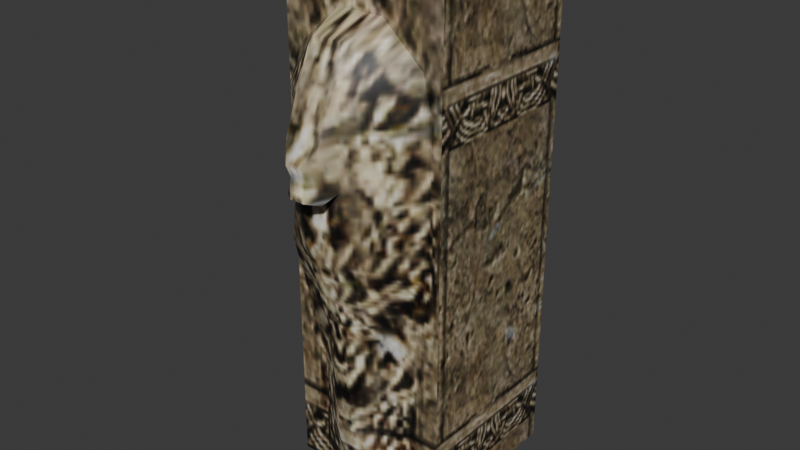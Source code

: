 # Source: source.blend  (saved by Blender 5.2.45; exported with 4.5.12 LTS)
import bpy
from mathutils import Matrix  # noqa: F401  (used for matrix-valued properties, if any)

bpy.ops.wm.read_factory_settings(use_empty=True)
scene = bpy.context.scene
scene.name = 'Object04'

# ---- collections
col_collection = bpy.data.collections.new('Collection'); scene.collection.children.link(col_collection)

# ---- images (referenced by path relative to the original .blend; pixels are not part of the script)
import os
ASSET_DIR = os.environ.get("B2B_ASSET_DIR", "")  # directory of the original .blend (textures are referenced by path, not embedded)
HERE = os.path.dirname(os.path.abspath(__file__))  # packed textures are extracted next to this script under _unpacked/

def load_image(name, relpath, width, height, colorspace="sRGB"):
    """Load a texture the original file referenced (path relative to the .blend, or extracted next to this script)."""
    p = next((c for c in (os.path.join(HERE, relpath), os.path.join(ASSET_DIR, relpath)) if relpath and os.path.exists(c)), "")
    if p:
        img = bpy.data.images.load(p, check_existing=True)
        img.name = name
    else:  # same state as the original file: an image datablock whose file is absent (Cycles renders it pink)
        img = bpy.data.images.new(name, width, height)
        img.source = "FILE"
        img.filepath = "//" + (relpath or name)
    img.colorspace_settings.name = colorspace
    return img
img_deep_wall01_jpg = load_image('deep_wall01.jpg', '_unpacked/deep_wall01.a6811fe5.jpg', 128, 128, 'sRGB')
img_deep_wall03_jpg = load_image('deep_wall03.jpg', '_unpacked/deep_wall03.c79eb8c6.jpg', 64, 128, 'sRGB')

# ---- materials (node trees are filled in below, after node groups)
mat_deep_wall01_jpg = bpy.data.materials.new('deep_wall01.jpg')
mat_deep_wall01_jpg.diffuse_color = (0.4258, 0.5019, 0.7521, 1.0)
mat_deep_wall03_jpg = bpy.data.materials.new('deep_wall03.jpg')
mat_deep_wall03_jpg.diffuse_color = (0.462, 0.4015, 0.8611, 1.0)

# ---- material node trees
mat_deep_wall01_jpg.use_nodes = True; mat_deep_wall01_jpg.node_tree.nodes.clear()
_N = mat_deep_wall01_jpg.node_tree.nodes; _L = mat_deep_wall01_jpg.node_tree.links
n0 = _N.new('ShaderNodeBsdfPrincipled'); n0.name = 'Principled BSDF'; n0.location = (-200, 100)
n0.inputs[10].default_value = 0.005
n1 = _N.new('ShaderNodeOutputMaterial'); n1.name = 'Material Output'; n1.location = (200, 100)
n2 = _N.new('ShaderNodeTexImage'); n2.name = 'Image Texture'; n2.location = (-600, 100)
n2.image = img_deep_wall01_jpg
_L.new(n0.outputs[0], n1.inputs[0])
_L.new(n2.outputs[0], n0.inputs[0])
n1.is_active_output = True
mat_deep_wall03_jpg.use_nodes = True; mat_deep_wall03_jpg.node_tree.nodes.clear()
_N = mat_deep_wall03_jpg.node_tree.nodes; _L = mat_deep_wall03_jpg.node_tree.links
n0 = _N.new('ShaderNodeBsdfPrincipled'); n0.name = 'Principled BSDF'; n0.location = (-200, 100)
n0.inputs[10].default_value = 0.005
n1 = _N.new('ShaderNodeOutputMaterial'); n1.name = 'Material Output'; n1.location = (200, 100)
n2 = _N.new('ShaderNodeTexImage'); n2.name = 'Image Texture'; n2.location = (-600, 100)
n2.image = img_deep_wall03_jpg
_L.new(n0.outputs[0], n1.inputs[0])
_L.new(n2.outputs[0], n0.inputs[0])
n1.is_active_output = True

# ---- world
world_world = bpy.data.worlds.new('World'); scene.world = world_world
world_world.use_nodes = True; world_world.node_tree.nodes.clear()
_N = world_world.node_tree.nodes; _L = world_world.node_tree.links
n0 = _N.new('ShaderNodeOutputWorld'); n0.name = 'World Output'; n0.location = (200, 100)
n1 = _N.new('ShaderNodeBackground'); n1.name = 'Background'; n1.location = (-200, 100)
n1.inputs[0].default_value = (0.05088, 0.05088, 0.05088, 1.0)
_L.new(n1.outputs[0], n0.inputs[0])
n0.is_active_output = True
world_world.color = (0.05088, 0.05088, 0.05088)
world_world.sun_shadow_jitter_overblur = 0.0

# ---- meshes
me_object04 = bpy.data.meshes.new('Object04')
me_object04.from_pydata([(-58.65, -58.73, 317.2), (58.35, -58.73, 317.2), (58.35, 58.27, 317.2), (-58.65, 58.27, 317.2), (49.85, -50.23, 0.0), (49.85, 49.77, 0.0), (49.85, 49.77, 300.0), (49.85, -50.23, 300.0), (-50.15, 49.77, 0.0), (-50.15, -50.23, 0.0), (-50.15, -50.23, 300.0), (-50.15, 49.77, 300.0), (-15.44, -60.15, 41.54), (-31.12, -50.55, 13.86), (-10.53, -58.79, 5.055), (-5.307, -68.39, 49.68), (10.05, -58.79, 5.055), (4.822, -68.39, 49.68), (30.63, -50.55, 13.86), (14.95, -60.15, 41.54), (-32.47, -67.76, 245.7), (-11.56, -71.64, 275.8), (-14.6, -50.55, 284.6), (-39.31, -50.55, 262.4), (10.97, -71.64, 275.8), (14.01, -50.55, 284.6), (31.89, -67.76, 245.7), (38.72, -50.55, 262.4), (-5.437, -71.98, 110.7), (-15.83, -59.06, 107.1), (4.952, -71.98, 110.7), (15.34, -59.06, 107.1), (-9.524, -83.58, 166.8), (-27.99, -74.78, 162.5), (8.941, -83.58, 166.8), (27.41, -74.78, 162.5), (-14.26, -83.42, 204.6), (-34.08, -62.5, 225.0), (13.68, -83.42, 204.6), (33.5, -62.5, 225.0), (-11.56, -84.3, 251.4), (-11.56, -92.49, 229.7), (10.97, -92.49, 229.7), (10.97, -84.3, 251.4), (30.63, -50.55, 80.66), (42.62, -50.55, 151.8), (42.62, -50.55, 245.0), (-31.12, -50.55, 80.66), (-43.21, -50.55, 151.8), (-43.21, -50.55, 245.0), (-5.643, -96.46, 212.2), (5.06, -96.46, 212.2), (4.024, -100.5, 220.1), (-4.607, -100.5, 220.1), (-4.607, -98.41, 201.4), (4.024, -98.41, 201.4), (10.97, -93.03, 200.5), (-11.56, -93.03, 200.5)], [], [(0, 1, 2), (2, 3, 0), (4, 5, 6), (6, 7, 4), (8, 9, 10), (10, 11, 8), (9, 4, 7), (7, 10, 9), (5, 8, 11), (11, 6, 5), (12, 13, 14), (14, 15, 12), (15, 14, 16), (16, 17, 15), (17, 16, 18), (18, 19, 17), (20, 21, 22), (22, 23, 20), (21, 24, 25), (25, 22, 21), (24, 26, 27), (27, 25, 24), (12, 15, 28), (28, 29, 12), (15, 17, 30), (30, 28, 15), (17, 19, 31), (31, 30, 17), (29, 28, 32), (32, 33, 29), (28, 30, 34), (34, 32, 28), (30, 31, 35), (35, 34, 30), (33, 32, 36), (36, 37, 33), (32, 34, 38), (38, 36, 32), (34, 35, 39), (39, 38, 34), (37, 36, 40), (40, 20, 37), (41, 42, 43), (43, 40, 41), (38, 39, 26), (26, 43, 38), (20, 40, 21), (40, 43, 24), (24, 21, 40), (26, 24, 43), (19, 18, 44), (44, 31, 19), (31, 44, 45), (45, 35, 31), (35, 45, 46), (46, 39, 35), (39, 46, 27), (27, 26, 39), (13, 12, 29), (29, 47, 13), (47, 29, 33), (33, 48, 47), (48, 33, 37), (37, 49, 48), (49, 37, 20), (20, 23, 49), (50, 51, 52), (52, 53, 50), (40, 36, 41), (43, 42, 38), (42, 41, 53), (53, 52, 42), (38, 42, 52), (52, 51, 38), (41, 36, 50), (50, 53, 41), (51, 50, 54), (54, 55, 51), (38, 51, 55), (55, 56, 38), (50, 36, 57), (57, 54, 50), (10, 7, 1), (1, 0, 10), (7, 6, 2), (2, 1, 7), (6, 11, 3), (3, 2, 6), (11, 10, 0), (0, 3, 11)])
me_object04.polygons.foreach_set('use_smooth', [True] * 90)
me_object04.polygons.foreach_set('material_index', [0, 0, 0, 0, 0, 0, 1, 1, 1, 1, 1, 1, 1, 1, 1, 1, 1, 1, 1, 1, 1, 1, 1, 1, 1, 1, 1, 1, 1, 1, 1, 1, 1, 1, 1, 1, 1, 1, 1, 1, 1, 1, 1, 1, 1, 1, 1, 1, 1, 1, 1, 1, 1, 1, 1, 1, 1, 1, 1, 1, 1, 1, 1, 1, 1, 1, 1, 1, 1, 1, 1, 1, 1, 1, 1, 1, 1, 1, 1, 1, 1, 1, 1, 1, 1, 1, 1, 1, 1, 1])
_k = set([(0, 1), (0, 3), (0, 10), (1, 2), (1, 7), (2, 3), (2, 6), (3, 11), (4, 7), (5, 6), (6, 7), (6, 11), (7, 10), (8, 11), (9, 10), (10, 11)])
me_object04.attributes.new('sharp_edge', 'BOOLEAN', 'EDGE').data.foreach_set('value', [ (min(e.vertices), max(e.vertices)) in _k for e in me_object04.edges])
_uv = me_object04.uv_layers.new(name='Float2')
_uv.uv.foreach_set('vector', [0.2327, 0.2748, 0.7673, 0.2748, 0.7673, 0.8093, 0.7673, 0.8093, 0.2327, 0.8093, 0.2327, 0.2748, 0.1951, -0.0798, 0.804, -0.0798, 0.804, 1.369, 0.804, 1.369, 0.1951, 1.369, 0.1951, -0.0798, 0.804, -0.0798, 0.1951, -0.0798, 0.1951, 1.369, 0.1951, 1.369, 0.804, 1.369, 0.804, -0.0798, 0.0005, 0.0005, 0.9995, 0.0005, 0.9995, 0.9995, 0.9995, 0.9995, 0.0005, 0.9995, 0.0005, 0.0005, 0.9995, 0.0005, 0.0005, 0.0005, 0.0005, 0.9995, 0.0005, 0.9995, 0.9995, 0.9995, 0.9995, 0.0005, 0.3472, 0.1388, 0.1906, 0.0467, 0.3962, 0.0173, 0.3962, 0.0173, 0.4484, 0.1659, 0.3472, 0.1388, 0.4484, 0.1659, 0.3962, 0.0173, 0.6018, 0.0173, 0.6018, 0.0173, 0.5496, 0.1659, 0.4484, 0.1659, 0.5496, 0.1659, 0.6018, 0.0173, 0.8075, 0.0467, 0.8075, 0.0467, 0.6508, 0.1388, 0.5496, 0.1659, 0.177, 0.8186, 0.386, 0.9189, 0.3556, 0.9482, 0.3556, 0.9482, 0.1088, 0.8743, 0.177, 0.8186, 0.386, 0.9189, 0.6111, 0.9189, 0.6414, 0.9482, 0.6414, 0.9482, 0.3556, 0.9482, 0.386, 0.9189, 0.6111, 0.9189, 0.82, 0.8186, 0.8883, 0.8743, 0.8883, 0.8743, 0.6414, 0.9482, 0.6111, 0.9189, 0.3472, 0.1388, 0.4484, 0.1659, 0.4471, 0.3692, 0.4471, 0.3692, 0.3433, 0.3573, 0.3472, 0.1388, 0.4484, 0.1659, 0.5496, 0.1659, 0.5509, 0.3692, 0.5509, 0.3692, 0.4471, 0.3692, 0.4484, 0.1659, 0.5496, 0.1659, 0.6508, 0.1388, 0.6547, 0.3573, 0.6547, 0.3573, 0.5509, 0.3692, 0.5496, 0.1659, 0.3433, 0.3573, 0.4471, 0.3692, 0.4063, 0.556, 0.4063, 0.556, 0.2218, 0.5416, 0.3433, 0.3573, 0.4471, 0.3692, 0.5509, 0.3692, 0.5908, 0.556, 0.5908, 0.556, 0.4063, 0.556, 0.4471, 0.3692, 0.5509, 0.3692, 0.6547, 0.3573, 0.7752, 0.5416, 0.7752, 0.5416, 0.5908, 0.556, 0.5509, 0.3692, 0.2218, 0.5416, 0.4063, 0.556, 0.359, 0.6817, 0.359, 0.6817, 0.161, 0.7498, 0.2218, 0.5416, 0.4063, 0.556, 0.5908, 0.556, 0.6381, 0.6817, 0.6381, 0.6817, 0.359, 0.6817, 0.4063, 0.556, 0.5908, 0.556, 0.7752, 0.5416, 0.8361, 0.7498, 0.8361, 0.7498, 0.6381, 0.6817, 0.5908, 0.556, 0.161, 0.7498, 0.359, 0.6817, 0.386, 0.8376, 0.386, 0.8376, 0.177, 0.8186, 0.161, 0.7498, 0.386, 0.7653, 0.6111, 0.7653, 0.6111, 0.8376, 0.6111, 0.8376, 0.386, 0.8376, 0.386, 0.7653, 0.6381, 0.6817, 0.8361, 0.7498, 0.82, 0.8186, 0.82, 0.8186, 0.6111, 0.8376, 0.6381, 0.6817, 0.177, 0.8186, 0.386, 0.8376, 0.386, 0.9189, 0.386, 0.8376, 0.6111, 0.8376, 0.6111, 0.9189, 0.6111, 0.9189, 0.386, 0.9189, 0.386, 0.8376, 0.82, 0.8186, 0.6111, 0.9189, 0.6111, 0.8376, 0.6508, 0.1388, 0.8075, 0.0467, 0.8075, 0.2691, 0.8075, 0.2691, 0.6547, 0.3573, 0.6508, 0.1388, 0.6547, 0.3573, 0.8075, 0.2691, 0.9273, 0.5059, 0.9273, 0.5059, 0.7752, 0.5416, 0.6547, 0.3573, 0.7752, 0.5416, 0.9273, 0.5059, 0.9273, 0.8163, 0.9273, 0.8163, 0.8361, 0.7498, 0.7752, 0.5416, 0.8361, 0.7498, 0.9273, 0.8163, 0.8883, 0.8743, 0.8883, 0.8743, 0.82, 0.8186, 0.8361, 0.7498, 0.1906, 0.0467, 0.3472, 0.1388, 0.3433, 0.3573, 0.3433, 0.3573, 0.1906, 0.2691, 0.1906, 0.0467, 0.1906, 0.2691, 0.3433, 0.3573, 0.2218, 0.5416, 0.2218, 0.5416, 0.0698, 0.5059, 0.1906, 0.2691, 0.0698, 0.5059, 0.2218, 0.5416, 0.161, 0.7498, 0.161, 0.7498, 0.0698, 0.8163, 0.0698, 0.5059, 0.0698, 0.8163, 0.161, 0.7498, 0.177, 0.8186, 0.177, 0.8186, 0.1088, 0.8743, 0.0698, 0.8163, 0.4451, 0.707, 0.552, 0.707, 0.5416, 0.7336, 0.5416, 0.7336, 0.4554, 0.7336, 0.4451, 0.707, 0.386, 0.8376, 0.359, 0.6817, 0.386, 0.7653, 0.6111, 0.8376, 0.6111, 0.7653, 0.6381, 0.6817, 0.6111, 0.7653, 0.386, 0.7653, 0.4554, 0.7336, 0.4554, 0.7336, 0.5416, 0.7336, 0.6111, 0.7653, 0.6381, 0.6817, 0.6111, 0.7653, 0.5416, 0.7336, 0.5416, 0.7336, 0.552, 0.707, 0.6381, 0.6817, 0.386, 0.7653, 0.359, 0.6817, 0.4451, 0.707, 0.4451, 0.707, 0.4554, 0.7336, 0.386, 0.7653, 0.552, 0.707, 0.4451, 0.707, 0.4554, 0.6711, 0.4554, 0.6711, 0.5416, 0.6711, 0.552, 0.707, 0.6381, 0.6817, 0.552, 0.707, 0.5416, 0.6711, 0.5416, 0.6711, 0.6111, 0.6682, 0.6381, 0.6817, 0.4451, 0.707, 0.359, 0.6817, 0.386, 0.6682, 0.386, 0.6682, 0.4554, 0.6711, 0.4451, 0.707, 0.0731, 0.0005, 0.9269, 0.0005, 0.9995, 0.1203, 0.9995, 0.1203, 0.0005, 0.1203, 0.0731, 0.0005, 0.0731, 0.0005, 0.9269, 0.0005, 0.9995, 0.1203, 0.9995, 0.1203, 0.0005, 0.1203, 0.0731, 0.0005, 0.9269, 0.0005, 0.0731, 0.0005, 0.0005, 0.1203, 0.0005, 0.1203, 0.9995, 0.1203, 0.9269, 0.0005, 0.9269, 0.0005, 0.0731, 0.0005, 0.0005, 0.1203, 0.0005, 0.1203, 0.9995, 0.1203, 0.9269, 0.0005])
me_object04.materials.append(mat_deep_wall01_jpg)
me_object04.materials.append(mat_deep_wall03_jpg)
me_object04.update()
me_object04.normals_split_custom_set([tuple(v) for v in zip(*[iter([0.0, 0.0, 1.0, 0.0, 0.0, 1.0, 0.0, 0.0, 1.0, 0.0, 0.0, 1.0, 0.0, 0.0, 1.0, 0.0, 0.0, 1.0, 1.0, 0.0, 0.0, 1.0, 0.0, 0.0, 1.0, 0.0, 0.0, 1.0, 0.0, 0.0, 1.0, 0.0, 0.0, 1.0, 0.0, 0.0, -1.0, 0.0, 0.0, -1.0, 0.0, 0.0, -1.0, 0.0, 0.0, -1.0, 0.0, 0.0, -1.0, 0.0, 0.0, -1.0, 0.0, 0.0, 0.0, -1.0, 0.0, 0.0, -1.0, 0.0, 0.0, -1.0, 0.0, 0.0, -1.0, 0.0, 0.0, -1.0, 0.0, 0.0, -1.0, 0.0, 0.0, 1.0, 0.0, 0.0, 1.0, 0.0, 0.0, 1.0, 0.0, 0.0, 1.0, 0.0, 0.0, 1.0, 0.0, 0.0, 1.0, 0.0, -0.5875, -0.8079, -0.046, -0.4764, -0.8789, -0.0259, -0.3367, -0.9312, -0.14, -0.3367, -0.9312, -0.14, -0.2063, -0.9709, -0.1212, -0.5875, -0.8079, -0.046, -0.2063, -0.9709, -0.1212, -0.3367, -0.9312, -0.14, 0.1431, -0.9709, -0.1922, 0.1431, -0.9709, -0.1922, 0.4509, -0.891, -0.05281, -0.2063, -0.9709, -0.1212, 0.4509, -0.891, -0.05281, 0.1431, -0.9709, -0.1922, 0.5543, -0.8323, 0.001258, 0.5543, -0.8323, 0.001258, 0.5921, -0.8047, 0.0423, 0.4509, -0.891, -0.05281, -0.7393, -0.6292, 0.24, -0.3267, -0.6088, 0.7229, -0.4649, -0.5183, 0.7178, -0.4649, -0.5183, 0.7178, -0.6806, -0.6314, 0.3717, -0.7393, -0.6292, 0.24, -0.3267, -0.6088, 0.7229, 0.3558, -0.713, 0.6042, 0.2172, -0.4029, 0.8891, 0.2172, -0.4029, 0.8891, -0.4649, -0.5183, 0.7178, -0.3267, -0.6088, 0.7229, 0.3558, -0.713, 0.6042, 0.7553, -0.6417, 0.1331, 0.7639, -0.561, 0.3189, 0.7639, -0.561, 0.3189, 0.2172, -0.4029, 0.8891, 0.3558, -0.713, 0.6042, -0.5875, -0.8079, -0.046, -0.2063, -0.9709, -0.1212, -0.3867, -0.9135, -0.1262, -0.3867, -0.9135, -0.1262, -0.5139, -0.8469, -0.1366, -0.5875, -0.8079, -0.046, -0.2063, -0.9709, -0.1212, 0.4509, -0.891, -0.05281, 0.3317, -0.9292, -0.1632, 0.3317, -0.9292, -0.1632, -0.3867, -0.9135, -0.1262, -0.2063, -0.9709, -0.1212, 0.4509, -0.891, -0.05281, 0.5921, -0.8047, 0.0423, 0.6374, -0.7598, -0.1281, 0.6374, -0.7598, -0.1281, 0.3317, -0.9292, -0.1632, 0.4509, -0.891, -0.05281, -0.5139, -0.8469, -0.1366, -0.3867, -0.9135, -0.1262, -0.2652, -0.9549, -0.1335, -0.2652, -0.9549, -0.1335, -0.5643, -0.816, -0.125, -0.5139, -0.8469, -0.1366, -0.3867, -0.9135, -0.1262, 0.3317, -0.9292, -0.1632, 0.2832, -0.9536, -0.1025, 0.2832, -0.9536, -0.1025, -0.2652, -0.9549, -0.1335, -0.3867, -0.9135, -0.1262, 0.3317, -0.9292, -0.1632, 0.6374, -0.7598, -0.1281, 0.667, -0.7354, -0.1197, 0.667, -0.7354, -0.1197, 0.2832, -0.9536, -0.1025, 0.3317, -0.9292, -0.1632, -0.5643, -0.816, -0.125, -0.2652, -0.9549, -0.1335, -0.7067, -0.7058, 0.0488, -0.7067, -0.7058, 0.0488, -0.7552, -0.6553, -0.0173, -0.5643, -0.816, -0.125, -0.2652, -0.9549, -0.1335, 0.2832, -0.9536, -0.1025, 0.6846, -0.7278, 0.03941, 0.6846, -0.7278, 0.03941, -0.7067, -0.7058, 0.0488, -0.2652, -0.9549, -0.1335, 0.2832, -0.9536, -0.1025, 0.667, -0.7354, -0.1197, 0.741, -0.6711, 0.02099, 0.741, -0.6711, 0.02099, 0.6846, -0.7278, 0.03941, 0.2832, -0.9536, -0.1025, -0.7552, -0.6553, -0.0173, -0.7067, -0.7058, 0.0488, -0.485, -0.8356, 0.2578, -0.485, -0.8356, 0.2578, -0.7393, -0.6292, 0.24, -0.7552, -0.6553, -0.0173, -0.54, -0.8096, 0.23, 0.4529, -0.7988, 0.3959, 0.4353, -0.8456, 0.309, 0.4353, -0.8456, 0.309, -0.485, -0.8356, 0.2578, -0.54, -0.8096, 0.23, 0.6846, -0.7278, 0.03941, 0.741, -0.6711, 0.02099, 0.7553, -0.6417, 0.1331, 0.7553, -0.6417, 0.1331, 0.4353, -0.8456, 0.309, 0.6846, -0.7278, 0.03941, -0.7393, -0.6292, 0.24, -0.485, -0.8356, 0.2578, -0.3267, -0.6088, 0.7229, -0.485, -0.8356, 0.2578, 0.4353, -0.8456, 0.309, 0.3558, -0.713, 0.6042, 0.3558, -0.713, 0.6042, -0.3267, -0.6088, 0.7229, -0.485, -0.8356, 0.2578, 0.7553, -0.6417, 0.1331, 0.3558, -0.713, 0.6042, 0.4353, -0.8456, 0.309, 0.5921, -0.8047, 0.0423, 0.5543, -0.8323, 0.001258, 0.4741, -0.8803, -0.0185, 0.4741, -0.8803, -0.0185, 0.6374, -0.7598, -0.1281, 0.5921, -0.8047, 0.0423, 0.6374, -0.7598, -0.1281, 0.4741, -0.8803, -0.0185, 0.6859, -0.7145, -0.138, 0.6859, -0.7145, -0.138, 0.667, -0.7354, -0.1197, 0.6374, -0.7598, -0.1281, 0.667, -0.7354, -0.1197, 0.6859, -0.7145, -0.138, 0.7546, -0.6526, 0.06881, 0.7546, -0.6526, 0.06881, 0.741, -0.6711, 0.02099, 0.667, -0.7354, -0.1197, 0.741, -0.6711, 0.02099, 0.7546, -0.6526, 0.06881, 0.7639, -0.561, 0.3189, 0.7639, -0.561, 0.3189, 0.7553, -0.6417, 0.1331, 0.741, -0.6711, 0.02099, -0.4764, -0.8789, -0.0259, -0.5875, -0.8079, -0.046, -0.5139, -0.8469, -0.1366, -0.5139, -0.8469, -0.1366, -0.4821, -0.863, -0.1509, -0.4764, -0.8789, -0.0259, -0.4821, -0.863, -0.1509, -0.5139, -0.8469, -0.1366, -0.5643, -0.816, -0.125, -0.5643, -0.816, -0.125, -0.8213, -0.5692, -0.0393, -0.4821, -0.863, -0.1509, -0.8213, -0.5692, -0.0393, -0.5643, -0.816, -0.125, -0.7552, -0.6553, -0.0173, -0.7552, -0.6553, -0.0173, -0.8314, -0.5542, 0.03973, -0.8213, -0.5692, -0.0393, -0.8314, -0.5542, 0.03973, -0.7552, -0.6553, -0.0173, -0.7393, -0.6292, 0.24, -0.7393, -0.6292, 0.24, -0.6806, -0.6314, 0.3717, -0.8314, -0.5542, 0.03973, -0.5197, -0.8483, -0.1012, 0.3665, -0.928, -0.06744, 0.3821, -0.9129, -0.1438, 0.3821, -0.9129, -0.1438, -0.2643, -0.9401, 0.2152, -0.5197, -0.8483, -0.1012, -0.485, -0.8356, 0.2578, -0.7067, -0.7058, 0.0488, -0.54, -0.8096, 0.23, 0.4353, -0.8456, 0.309, 0.4529, -0.7988, 0.3959, 0.6846, -0.7278, 0.03941, 0.4529, -0.7988, 0.3959, -0.54, -0.8096, 0.23, -0.2643, -0.9401, 0.2152, -0.2643, -0.9401, 0.2152, 0.3821, -0.9129, -0.1438, 0.4529, -0.7988, 0.3959, 0.6846, -0.7278, 0.03941, 0.4529, -0.7988, 0.3959, 0.3821, -0.9129, -0.1438, 0.3821, -0.9129, -0.1438, 0.3665, -0.928, -0.06744, 0.6846, -0.7278, 0.03941, -0.54, -0.8096, 0.23, -0.7067, -0.7058, 0.0488, -0.5197, -0.8483, -0.1012, -0.5197, -0.8483, -0.1012, -0.2643, -0.9401, 0.2152, -0.54, -0.8096, 0.23, 0.3665, -0.928, -0.06744, -0.5197, -0.8483, -0.1012, -0.2162, -0.9642, 0.1534, -0.2162, -0.9642, 0.1534, 0.504, -0.7762, 0.3788, 0.3665, -0.928, -0.06744, 0.6846, -0.7278, 0.03941, 0.3665, -0.928, -0.06744, 0.504, -0.7762, 0.3788, 0.504, -0.7762, 0.3788, 0.4473, -0.4527, 0.7713, 0.6846, -0.7278, 0.03941, -0.5197, -0.8483, -0.1012, -0.7067, -0.7058, 0.0488, -0.7684, -0.6039, 0.2117, -0.7684, -0.6039, 0.2117, -0.2162, -0.9642, 0.1534, -0.5197, -0.8483, -0.1012, 0.0, -0.8965, -0.443, 0.0, -0.8965, -0.443, 0.0, -0.8965, -0.443, 0.0, -0.8965, -0.443, 0.0, -0.8965, -0.443, 0.0, -0.8965, -0.443, 0.8965, 0.0, -0.443, 0.8965, 0.0, -0.443, 0.8965, 0.0, -0.443, 0.8965, 0.0, -0.443, 0.8965, 0.0, -0.443, 0.8965, 0.0, -0.443, 0.0, 0.8965, -0.443, 0.0, 0.8965, -0.443, 0.0, 0.8965, -0.443, 0.0, 0.8965, -0.443, 0.0, 0.8965, -0.443, 0.0, 0.8965, -0.443, -0.8965, 0.0, -0.443, -0.8965, 0.0, -0.443, -0.8965, 0.0, -0.443, -0.8965, 0.0, -0.443, -0.8965, 0.0, -0.443, -0.8965, 0.0, -0.443])] * 3)])
arm_object04_skeleton = bpy.data.armatures.new('Object04_skeleton')  # bones are not reproduced

# ---- objects
ob_object04_skeleton = bpy.data.objects.new('Object04_skeleton', arm_object04_skeleton)
ob_object04 = bpy.data.objects.new('Object04', me_object04)

# ---- transforms, parenting, visibility, modifiers, constraints
ob_object04_skeleton.location = (0.0, 0.0, 0.0)
ob_object04_skeleton.show_in_front = True
ob_object04.parent = ob_object04_skeleton
ob_object04.location = (0.0, 0.0, 0.0)
_vg = ob_object04.vertex_groups.new(name='Box01')
_vg.add([0, 1, 2, 3, 4, 5, 6, 7, 8, 9, 10, 11, 12, 13, 14, 15, 16, 17, 18, 19, 20, 21, 22, 23, 24, 25, 26, 27, 28, 29, 30, 31, 32, 33, 34, 35, 36, 37, 38, 39, 40, 41, 42, 43, 44, 45, 46, 47, 48, 49, 50, 51, 52, 53, 54, 55, 56, 57], 1.0, 'REPLACE')
_m = ob_object04.modifiers.new('Armature', 'ARMATURE')
_m.object = ob_object04_skeleton

# ---- collection membership
scene.collection.objects.link(ob_object04_skeleton)
scene.collection.objects.link(ob_object04)

# ---- scene / render settings (as saved in the file)
scene.frame_start = 0; scene.frame_end = 0; scene.frame_set(0)
scene.render.engine = 'BLENDER_EEVEE_NEXT'
scene.render.bake_bias = 0.0
scene.render.bake_samples = 0
scene.render.compositor_device = 'GPU'
scene.eevee.use_volume_custom_range = False
scene.eevee.fast_gi_thickness_near = 0.1
scene.eevee.fast_gi_thickness_far = 0.0
scene.eevee.ray_tracing_options.screen_trace_thickness = 0.1
bpy.context.view_layer.update()

# ---- added for rendering (the .blend has no active camera and no usable light): camera, sun
cam_auto = bpy.data.cameras.new('AutoCamera')
cam_auto.lens = 50.0
cam_auto.sensor_width = 36.0
cam_auto.clip_end = 6064.85
ob_auto_camera = bpy.data.objects.new('AutoCamera', cam_auto)
scene.collection.objects.link(ob_auto_camera)
ob_auto_camera.location = (345.432, -435.795, 435.061)
ob_auto_camera.rotation_euler = (1.09748, -7.21219e-08, 0.694738)
scene.camera = ob_auto_camera
light_auto_sun = bpy.data.lights.new('AutoSun', 'SUN')
light_auto_sun.energy = 3.0
light_auto_sun.angle = 0.0523599
ob_auto_sun = bpy.data.objects.new('AutoSun', light_auto_sun)
scene.collection.objects.link(ob_auto_sun)
ob_auto_sun.rotation_euler = (0.872665, 0.174533, 0.523599)
bpy.context.view_layer.update()
